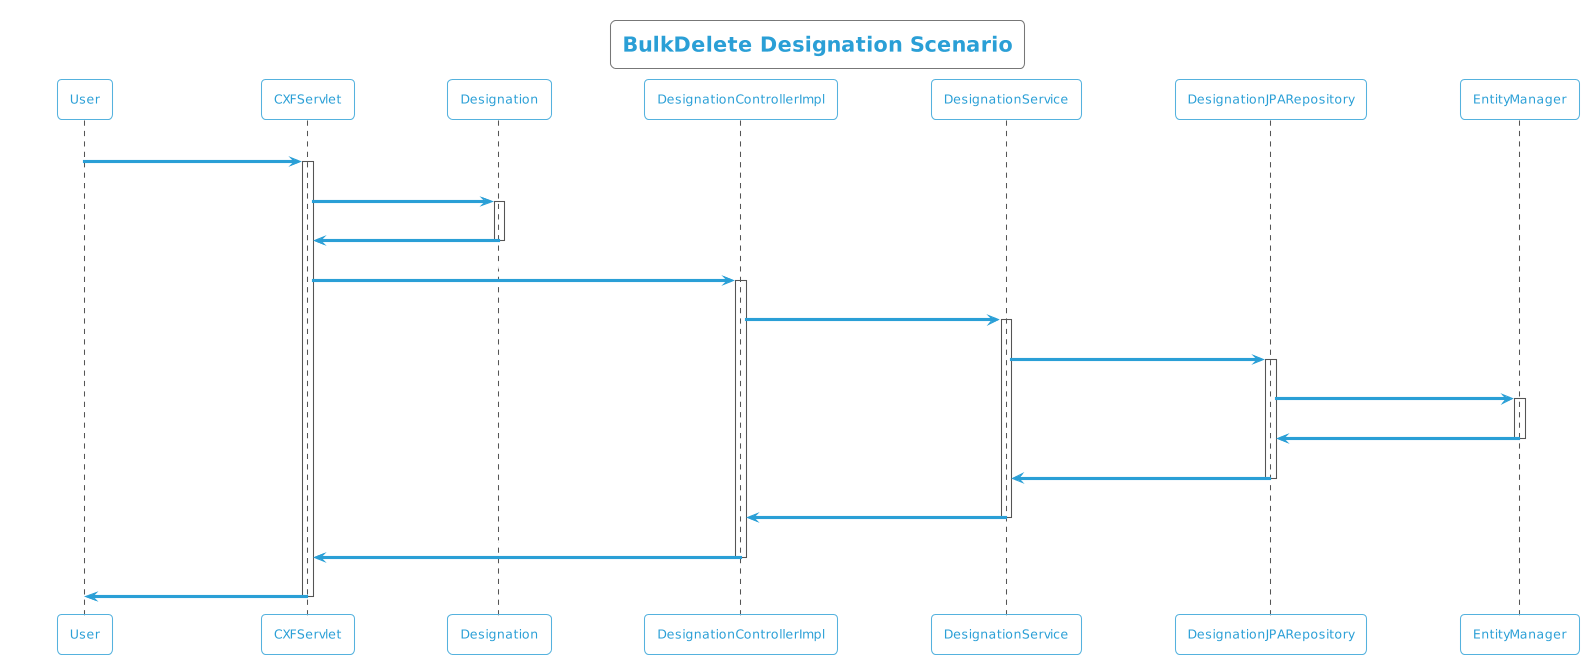

The diagram above was rendered by PlantUML. Its source (embedded in the PNG):
@startuml
!theme cyborg-outline
title BulkDelete Designation Scenario
participant User
User -> CXFServlet: DELETE, Designation
activate CXFServlet
CXFServlet -> Designation: << bulkdelete >>
activate Designation
Designation -> CXFServlet: << instance >>
deactivate Designation
CXFServlet -> DesignationControllerImpl: bulkdelete(:List<Designation>)
activate DesignationControllerImpl
DesignationControllerImpl -> DesignationService: bulkDelete(:List<Designation>)
activate DesignationService
DesignationService -> DesignationJPARepository: deleteAll(:List<Designation>)
activate DesignationJPARepository
DesignationJPARepository -> EntityManager: delete(:List<Designation>)
activate EntityManager
EntityManager -> DesignationJPARepository: << persisted Designation >>
deactivate EntityManager
DesignationJPARepository -> DesignationService: << persisted Designation >>
deactivate DesignationJPARepository
DesignationService -> DesignationControllerImpl: << persisted Designation >>
deactivate DesignationService
DesignationControllerImpl -> CXFServlet: << persisted Designation >>
deactivate DesignationControllerImpl
CXFServlet -> User: marshalled Designation XML
deactivate CXFServlet
@enduml